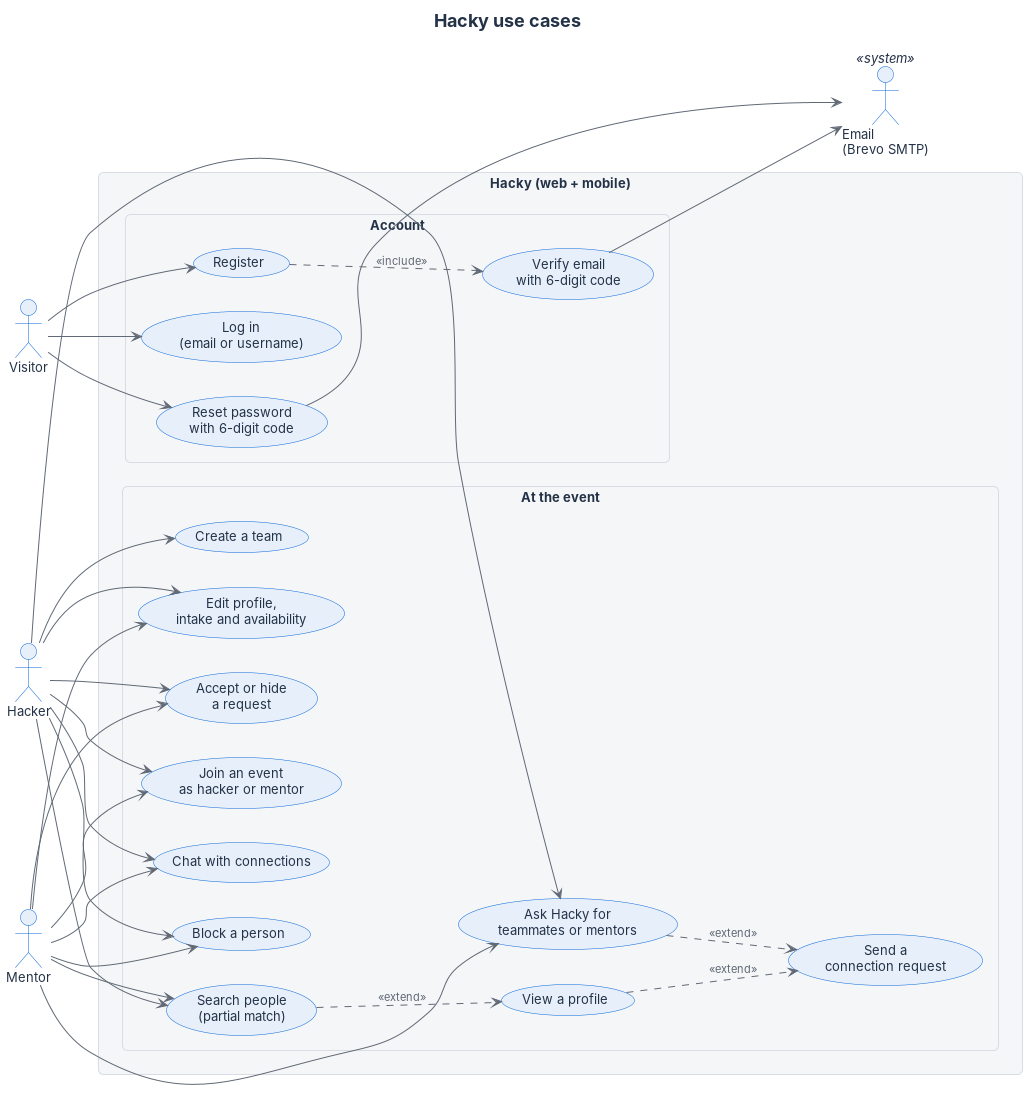

The diagram above was rendered by PlantUML. Its source (embedded in the PNG):
@startuml use-case
' Built from docs/openapi.yaml and the screens in web/src and mobile/lib/screens.
' Only actions a user can reach from a screen are shown.
!include hacky-style.iuml
left to right direction
skinparam packageStyle rectangle
title Hacky use cases

actor Visitor as V
actor Hacker as H
actor Mentor as M
actor "Email\n(Brevo SMTP)" as Mail <<system>>

rectangle "Hacky (web + mobile)" {
  rectangle "Account" {
    usecase "Register" as UC_Reg
    usecase "Verify email\nwith 6-digit code" as UC_Verify
    usecase "Log in\n(email or username)" as UC_Login
    usecase "Reset password\nwith 6-digit code" as UC_Reset
  }
  rectangle "At the event" {
    usecase "Join an event\nas hacker or mentor" as UC_Join
    usecase "Edit profile,\nintake and availability" as UC_Profile
    usecase "Search people\n(partial match)" as UC_Search
    usecase "Ask Hacky for\nteammates or mentors" as UC_Hacky
    usecase "View a profile" as UC_Person
    usecase "Send a\nconnection request" as UC_SendReq
    usecase "Accept or hide\na request" as UC_Accept
    usecase "Chat with connections" as UC_Chat
    usecase "Block a person" as UC_Block
    usecase "Create a team" as UC_Team
  }
}

V --> UC_Reg
V --> UC_Login
V --> UC_Reset
UC_Reg ..> UC_Verify : <<include>>
UC_Verify --> Mail
UC_Reset --> Mail

H --> UC_Join
H --> UC_Profile
H --> UC_Search
H --> UC_Hacky
H --> UC_Accept
H --> UC_Chat
H --> UC_Block
H --> UC_Team

M --> UC_Join
M --> UC_Profile
M --> UC_Search
M --> UC_Hacky
M --> UC_Accept
M --> UC_Chat
M --> UC_Block

UC_Search ..> UC_Person : <<extend>>
UC_Hacky ..> UC_SendReq : <<extend>>
UC_Person ..> UC_SendReq : <<extend>>
@enduml